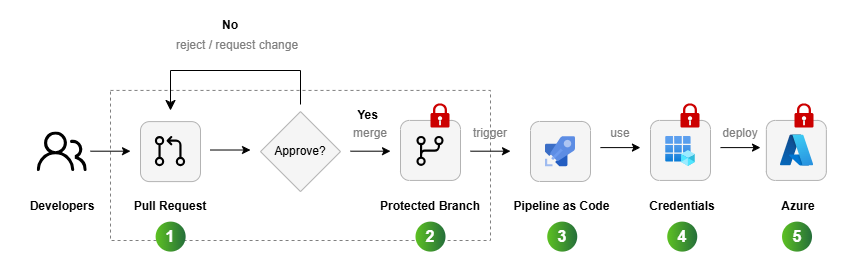

The diagram above was exported from draw.io. Its source (the exported page's mxGraphModel, read from the mxfile embedded in the PNG):
<mxGraphModel dx="1216" dy="1108" grid="1" gridSize="10" guides="1" tooltips="1" connect="1" arrows="1" fold="1" page="1" pageScale="1" pageWidth="1169" pageHeight="827" math="0" shadow="0">
  <root>
    <mxCell id="0" />
    <mxCell id="1" parent="0" />
    <mxCell id="2" value="" style="rounded=1;whiteSpace=wrap;html=1;fillColor=#FFFFFF;arcSize=2;strokeColor=#FFFFFF;container=0;" vertex="1" parent="1">
      <mxGeometry x="70" y="40" width="860" height="270" as="geometry" />
    </mxCell>
    <mxCell id="3" value="" style="rounded=0;whiteSpace=wrap;html=1;dashed=1;strokeColor=#808080;" vertex="1" parent="1">
      <mxGeometry x="180" y="129.93" width="380" height="150.07" as="geometry" />
    </mxCell>
    <mxCell id="4" value="" style="shape=image;verticalLabelPosition=bottom;labelBackgroundColor=default;verticalAlign=top;aspect=fixed;imageAspect=0;editableCssRules=.*;image=data:image/svg+xml,(base64 omitted: 836 chars);" vertex="1" parent="1">
      <mxGeometry x="106.73" y="171.44" width="50.02" height="39.59" as="geometry" />
    </mxCell>
    <mxCell id="5" value="" style="rhombus;whiteSpace=wrap;html=1;fillColor=#f5f5f5;fontColor=#333333;strokeColor=#B3B3B3;" vertex="1" parent="1">
      <mxGeometry x="330" y="151.11" width="80" height="80" as="geometry" />
    </mxCell>
    <mxCell id="6" value="" style="rounded=1;whiteSpace=wrap;html=1;fillColor=#f5f5f5;fontColor=#333333;strokeColor=#B3B3B3;" vertex="1" parent="1">
      <mxGeometry x="210" y="161.11" width="60" height="60" as="geometry" />
    </mxCell>
    <mxCell id="7" value="" style="shape=image;imageAspect=0;aspect=fixed;verticalLabelPosition=bottom;verticalAlign=top;image=data:image/svg+xml,(base64 omitted: 1028 chars);" vertex="1" parent="1">
      <mxGeometry x="224.87" y="175.98000000000002" width="30.26" height="30.26" as="geometry" />
    </mxCell>
    <mxCell id="8" value="" style="rounded=1;whiteSpace=wrap;html=1;fillColor=#f5f5f5;fontColor=#333333;strokeColor=#B3B3B3;" vertex="1" parent="1">
      <mxGeometry x="470" y="159.93" width="60" height="60" as="geometry" />
    </mxCell>
    <mxCell id="9" value="" style="shape=image;verticalLabelPosition=bottom;labelBackgroundColor=default;verticalAlign=top;aspect=fixed;imageAspect=0;editableCssRules=.*;image=data:image/svg+xml,(base64 omitted: 920 chars);" vertex="1" parent="1">
      <mxGeometry x="486.43" y="175.98" width="27.14" height="30" as="geometry" />
    </mxCell>
    <mxCell id="10" value="" style="endArrow=classic;html=1;rounded=0;" edge="1" parent="1">
      <mxGeometry width="50" height="50" relative="1" as="geometry">
        <mxPoint x="160" y="190.69" as="sourcePoint" />
        <mxPoint x="200" y="190.69" as="targetPoint" />
      </mxGeometry>
    </mxCell>
    <mxCell id="11" value="" style="endArrow=classic;html=1;rounded=0;" edge="1" parent="1">
      <mxGeometry width="50" height="50" relative="1" as="geometry">
        <mxPoint x="280" y="189.51" as="sourcePoint" />
        <mxPoint x="320" y="189.51" as="targetPoint" />
      </mxGeometry>
    </mxCell>
    <mxCell id="12" value="" style="endArrow=classic;html=1;rounded=0;" edge="1" parent="1">
      <mxGeometry width="50" height="50" relative="1" as="geometry">
        <mxPoint x="420" y="190.69" as="sourcePoint" />
        <mxPoint x="460" y="190.69" as="targetPoint" />
      </mxGeometry>
    </mxCell>
    <mxCell id="13" value="" style="endArrow=classic;html=1;rounded=0;" edge="1" parent="1">
      <mxGeometry width="50" height="50" relative="1" as="geometry">
        <mxPoint x="540" y="190.69" as="sourcePoint" />
        <mxPoint x="580" y="190.69" as="targetPoint" />
      </mxGeometry>
    </mxCell>
    <mxCell id="14" value="" style="endArrow=classic;html=1;rounded=0;" edge="1" parent="1">
      <mxGeometry width="50" height="50" relative="1" as="geometry">
        <mxPoint x="669.9300000000001" y="187.1" as="sourcePoint" />
        <mxPoint x="709.9300000000001" y="187.1" as="targetPoint" />
      </mxGeometry>
    </mxCell>
    <mxCell id="15" value="" style="endArrow=classic;html=1;rounded=0;" edge="1" parent="1">
      <mxGeometry width="50" height="50" relative="1" as="geometry">
        <mxPoint x="790" y="187.1" as="sourcePoint" />
        <mxPoint x="830" y="187.1" as="targetPoint" />
      </mxGeometry>
    </mxCell>
    <mxCell id="16" value="Developers" style="text;html=1;align=center;verticalAlign=middle;whiteSpace=wrap;rounded=0;fontStyle=1" vertex="1" parent="1">
      <mxGeometry x="101.74000000000001" y="231.11" width="60" height="30" as="geometry" />
    </mxCell>
    <mxCell id="17" value="Pull&amp;nbsp;&lt;span style=&quot;background-color: transparent; color: light-dark(rgb(0, 0, 0), rgb(255, 255, 255));&quot;&gt;Request&lt;/span&gt;" style="text;html=1;align=center;verticalAlign=middle;whiteSpace=wrap;rounded=0;fontStyle=1" vertex="1" parent="1">
      <mxGeometry x="200.13" y="231.11" width="80" height="30" as="geometry" />
    </mxCell>
    <mxCell id="18" value="Approve?" style="text;html=1;align=center;verticalAlign=middle;whiteSpace=wrap;rounded=0;" vertex="1" parent="1">
      <mxGeometry x="340" y="175.98000000000002" width="60" height="30" as="geometry" />
    </mxCell>
    <mxCell id="19" value="No" style="text;html=1;align=center;verticalAlign=middle;whiteSpace=wrap;rounded=0;fontStyle=1" vertex="1" parent="1">
      <mxGeometry x="270" y="50" width="60" height="30" as="geometry" />
    </mxCell>
    <mxCell id="20" value="reject / request change" style="text;strokeColor=none;fillColor=none;align=left;verticalAlign=middle;spacingLeft=4;spacingRight=4;overflow=hidden;points=[[0,0.5],[1,0.5]];portConstraint=eastwest;rotatable=0;whiteSpace=wrap;html=1;fontColor=#808080;" vertex="1" parent="1">
      <mxGeometry x="240" y="70" width="140" height="30" as="geometry" />
    </mxCell>
    <mxCell id="21" value="Yes" style="text;html=1;align=center;verticalAlign=middle;whiteSpace=wrap;rounded=0;fontStyle=1" vertex="1" parent="1">
      <mxGeometry x="415" y="139.93" width="45" height="30" as="geometry" />
    </mxCell>
    <mxCell id="22" value="merge" style="text;html=1;align=center;verticalAlign=middle;whiteSpace=wrap;rounded=0;fontColor=#808080;" vertex="1" parent="1">
      <mxGeometry x="410" y="157.93" width="60" height="30" as="geometry" />
    </mxCell>
    <mxCell id="23" value="Protected&amp;nbsp;&lt;span style=&quot;background-color: transparent; color: light-dark(rgb(0, 0, 0), rgb(255, 255, 255));&quot;&gt;Branch&lt;/span&gt;" style="text;html=1;align=center;verticalAlign=middle;whiteSpace=wrap;rounded=0;fontStyle=1" vertex="1" parent="1">
      <mxGeometry x="445" y="231.11" width="110" height="30" as="geometry" />
    </mxCell>
    <mxCell id="24" value="" style="edgeStyle=elbowEdgeStyle;elbow=vertical;endArrow=classic;html=1;curved=0;rounded=0;endSize=8;startSize=8;" edge="1" parent="1">
      <mxGeometry width="50" height="50" relative="1" as="geometry">
        <mxPoint x="370" y="144" as="sourcePoint" />
        <mxPoint x="240" y="150" as="targetPoint" />
        <Array as="points">
          <mxPoint x="310" y="110" />
        </Array>
      </mxGeometry>
    </mxCell>
    <mxCell id="25" value="trigger" style="text;html=1;align=center;verticalAlign=middle;whiteSpace=wrap;rounded=0;fontColor=#808080;" vertex="1" parent="1">
      <mxGeometry x="530" y="157.93" width="60" height="30" as="geometry" />
    </mxCell>
    <mxCell id="26" value="" style="rounded=1;whiteSpace=wrap;html=1;fillColor=#f5f5f5;fontColor=#333333;strokeColor=#B3B3B3;" vertex="1" parent="1">
      <mxGeometry x="600" y="160.98000000000002" width="60" height="60" as="geometry" />
    </mxCell>
    <mxCell id="27" value="" style="rounded=1;whiteSpace=wrap;html=1;fillColor=#f5f5f5;fontColor=#333333;strokeColor=#B3B3B3;" vertex="1" parent="1">
      <mxGeometry x="720" y="159.93" width="60" height="60" as="geometry" />
    </mxCell>
    <mxCell id="28" value="" style="rounded=1;whiteSpace=wrap;html=1;fillColor=#f5f5f5;fontColor=#333333;strokeColor=#B3B3B3;" vertex="1" parent="1">
      <mxGeometry x="835.85" y="159.93" width="60" height="60" as="geometry" />
    </mxCell>
    <mxCell id="29" value="" style="image;sketch=0;aspect=fixed;html=1;points=[];align=center;fontSize=12;image=img/lib/mscae/Azure_Pipelines.svg;" vertex="1" parent="1">
      <mxGeometry x="615" y="176.24" width="30" height="30" as="geometry" />
    </mxCell>
    <mxCell id="30" value="" style="image;aspect=fixed;html=1;points=[];align=center;fontSize=12;image=img/lib/azure2/identity/App_Registrations.svg;" vertex="1" parent="1">
      <mxGeometry x="735.23" y="175.98" width="29.53" height="30" as="geometry" />
    </mxCell>
    <mxCell id="31" value="" style="image;aspect=fixed;html=1;points=[];align=center;fontSize=12;image=img/lib/azure2/other/Azure_A.svg;" vertex="1" parent="1">
      <mxGeometry x="850.0600000000001" y="174.4" width="32.94" height="31.06" as="geometry" />
    </mxCell>
    <mxCell id="32" value="Pipeline&amp;nbsp;&lt;span style=&quot;background-color: transparent; color: light-dark(rgb(0, 0, 0), rgb(255, 255, 255));&quot;&gt;as Code&lt;/span&gt;" style="text;html=1;align=center;verticalAlign=middle;whiteSpace=wrap;rounded=0;fontStyle=1" vertex="1" parent="1">
      <mxGeometry x="581.31" y="231.11" width="100.87" height="30" as="geometry" />
    </mxCell>
    <mxCell id="33" value="Credentials" style="text;html=1;align=center;verticalAlign=middle;whiteSpace=wrap;rounded=0;fontStyle=1" vertex="1" parent="1">
      <mxGeometry x="711.74" y="231.11" width="80" height="30" as="geometry" />
    </mxCell>
    <mxCell id="34" value="Azure" style="text;html=1;align=center;verticalAlign=middle;whiteSpace=wrap;rounded=0;fontStyle=1" vertex="1" parent="1">
      <mxGeometry x="838.27" y="231.11" width="60" height="30" as="geometry" />
    </mxCell>
    <mxCell id="35" value="use" style="text;html=1;align=center;verticalAlign=middle;whiteSpace=wrap;rounded=0;fontColor=#808080;" vertex="1" parent="1">
      <mxGeometry x="660" y="157.93" width="60" height="30" as="geometry" />
    </mxCell>
    <mxCell id="36" value="deploy" style="text;html=1;align=center;verticalAlign=middle;whiteSpace=wrap;rounded=0;fontColor=#808080;" vertex="1" parent="1">
      <mxGeometry x="780" y="157.93" width="60" height="30" as="geometry" />
    </mxCell>
    <mxCell id="37" value="" style="sketch=0;aspect=fixed;pointerEvents=1;shadow=0;dashed=0;html=1;strokeColor=none;labelPosition=center;verticalLabelPosition=bottom;verticalAlign=top;align=center;fillColor=#CC0000;shape=mxgraph.mscae.enterprise.lock" vertex="1" parent="1">
      <mxGeometry x="500" y="142.75" width="19" height="24.36" as="geometry" />
    </mxCell>
    <mxCell id="38" value="" style="sketch=0;aspect=fixed;pointerEvents=1;shadow=0;dashed=0;html=1;strokeColor=none;labelPosition=center;verticalLabelPosition=bottom;verticalAlign=top;align=center;fillColor=#CC0000;shape=mxgraph.mscae.enterprise.lock" vertex="1" parent="1">
      <mxGeometry x="750" y="142.75" width="19" height="24.36" as="geometry" />
    </mxCell>
    <mxCell id="39" value="" style="sketch=0;aspect=fixed;pointerEvents=1;shadow=0;dashed=0;html=1;strokeColor=none;labelPosition=center;verticalLabelPosition=bottom;verticalAlign=top;align=center;fillColor=#CC0000;shape=mxgraph.mscae.enterprise.lock" vertex="1" parent="1">
      <mxGeometry x="864" y="142.75" width="19" height="24.36" as="geometry" />
    </mxCell>
    <mxCell id="40" value="1" style="ellipse;whiteSpace=wrap;html=1;aspect=fixed;rotation=0;gradientColor=#256F3A;strokeColor=none;gradientDirection=east;fillColor=#5DC122;rounded=0;pointerEvents=0;fontFamily=Helvetica;fontSize=16;fontColor=#FFFFFF;spacingTop=4;spacingBottom=4;spacingLeft=4;spacingRight=4;points=[];fontStyle=1" vertex="1" parent="1">
      <mxGeometry x="225.13" y="261.11" width="30" height="30" as="geometry" />
    </mxCell>
    <mxCell id="41" value="2" style="ellipse;whiteSpace=wrap;html=1;aspect=fixed;rotation=0;gradientColor=#256F3A;strokeColor=none;gradientDirection=east;fillColor=#5DC122;rounded=0;pointerEvents=0;fontFamily=Helvetica;fontSize=16;fontColor=#FFFFFF;spacingTop=4;spacingBottom=4;spacingLeft=4;spacingRight=4;points=[];fontStyle=1" vertex="1" parent="1">
      <mxGeometry x="485" y="261.11" width="30" height="30" as="geometry" />
    </mxCell>
    <mxCell id="42" value="3" style="ellipse;whiteSpace=wrap;html=1;aspect=fixed;rotation=0;gradientColor=#256F3A;strokeColor=none;gradientDirection=east;fillColor=#5DC122;rounded=0;pointerEvents=0;fontFamily=Helvetica;fontSize=16;fontColor=#FFFFFF;spacingTop=4;spacingBottom=4;spacingLeft=4;spacingRight=4;points=[];fontStyle=1" vertex="1" parent="1">
      <mxGeometry x="616.74" y="261.11" width="30" height="30" as="geometry" />
    </mxCell>
    <mxCell id="43" value="4" style="ellipse;whiteSpace=wrap;html=1;aspect=fixed;rotation=0;gradientColor=#256F3A;strokeColor=none;gradientDirection=east;fillColor=#5DC122;rounded=0;pointerEvents=0;fontFamily=Helvetica;fontSize=16;fontColor=#FFFFFF;spacingTop=4;spacingBottom=4;spacingLeft=4;spacingRight=4;points=[];fontStyle=1" vertex="1" parent="1">
      <mxGeometry x="736.74" y="261.11" width="30" height="30" as="geometry" />
    </mxCell>
    <mxCell id="44" value="5" style="ellipse;whiteSpace=wrap;html=1;aspect=fixed;rotation=0;gradientColor=#256F3A;strokeColor=none;gradientDirection=east;fillColor=#5DC122;rounded=0;pointerEvents=0;fontFamily=Helvetica;fontSize=16;fontColor=#FFFFFF;spacingTop=4;spacingBottom=4;spacingLeft=4;spacingRight=4;points=[];fontStyle=1" vertex="1" parent="1">
      <mxGeometry x="851.53" y="261.11" width="30" height="30" as="geometry" />
    </mxCell>
  </root>
</mxGraphModel>